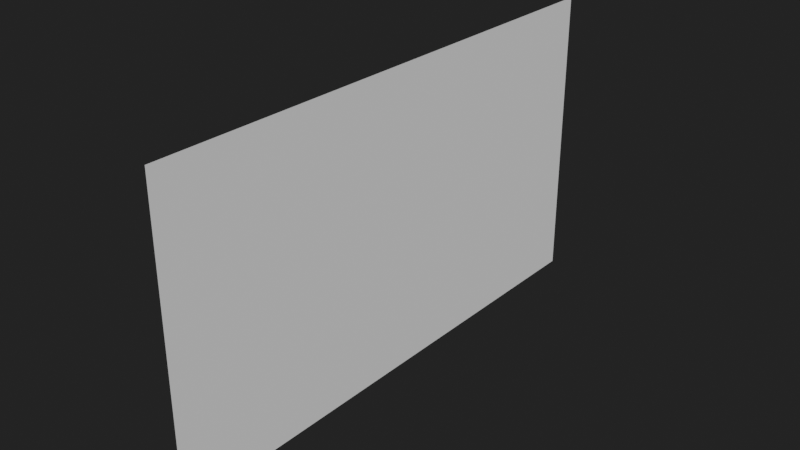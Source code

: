 # Source: BigScreenPlane.blend  (saved by Blender 2.90.8; exported with 4.5.12 LTS)
import bpy
from mathutils import Matrix  # noqa: F401  (used for matrix-valued properties, if any)

bpy.ops.wm.read_factory_settings(use_empty=True)
scene = bpy.context.scene
scene.name = 'Scene'

# ---- collections
col_collection = bpy.data.collections.new('Collection'); scene.collection.children.link(col_collection)

# ---- world
world_world = bpy.data.worlds.new('World'); scene.world = world_world
world_world.use_nodes = True; world_world.node_tree.nodes.clear()
_N = world_world.node_tree.nodes; _L = world_world.node_tree.links
n0 = _N.new('ShaderNodeOutputWorld'); n0.name = 'World Output'; n0.location = (300, 300)
n1 = _N.new('ShaderNodeBackground'); n1.name = 'Background'; n1.location = (10, 300)
n1.inputs[0].default_value = (0.01599, 0.01599, 0.01599, 1.0)
_L.new(n1.outputs[0], n0.inputs[0])
n0.is_active_output = True
world_world.color = (0.05088, 0.05088, 0.05088)
world_world.use_sun_shadow = False
world_world.sun_shadow_jitter_overblur = 0.0

# ---- meshes
me_plane = bpy.data.meshes.new('Plane')
me_plane.from_pydata([(2.36e-06, -96.0, 108.0), (-2.36e-06, -96.0, 0.0), (2.36e-06, 96.0, 108.0), (-2.36e-06, 96.0, 0.0)], [], [(0, 1, 3, 2)])
_uv = me_plane.uv_layers.new(name='UVMap')
_uv.uv.foreach_set('vector', [2.384e-07, 1.0, 0.0, 4.768e-07, 1.0, 0.0, 1.0, 1.0])
me_plane.use_remesh_fix_poles = True
me_plane.use_remesh_preserve_attributes = False
me_plane.use_mirror_vertex_groups = False
me_plane.update()

# ---- objects
ob_plane = bpy.data.objects.new('Plane', me_plane)

# ---- transforms, parenting, visibility, modifiers, constraints
ob_plane.location = (0.0, 0.0, 0.0)
ob_plane.scale = (1.5, 1.5, 1.5)
ob_plane.lineart.crease_threshold = 0.0

# ---- collection membership
col_collection.objects.link(ob_plane)

# ---- scene / render settings (as saved in the file)
scene.frame_start = 1; scene.frame_end = 250; scene.frame_set(1)
scene.render.engine = 'CYCLES'
scene.cycles.use_denoising = False
scene.cycles.samples = 128
scene.cycles.sampling_pattern = 'TABULATED_SOBOL'
scene.cycles.use_adaptive_sampling = False
scene.cycles.use_light_tree = False
scene.view_settings.view_transform = 'Filmic'
scene.unit_settings.scale_length = 0.01
bpy.context.view_layer.update()

# ---- added for rendering (the .blend has no active camera and no usable light): camera, sun
cam_auto = bpy.data.cameras.new('AutoCamera')
cam_auto.lens = 50.0
cam_auto.sensor_width = 36.0
cam_auto.clip_end = 5365.5
ob_auto_camera = bpy.data.objects.new('AutoCamera', cam_auto)
scene.collection.objects.link(ob_auto_camera)
ob_auto_camera.location = (305.728, -366.873, 325.582)
ob_auto_camera.rotation_euler = (1.09748, -7.21219e-08, 0.694738)
scene.camera = ob_auto_camera
light_auto_sun = bpy.data.lights.new('AutoSun', 'SUN')
light_auto_sun.energy = 3.0
light_auto_sun.angle = 0.0523599
ob_auto_sun = bpy.data.objects.new('AutoSun', light_auto_sun)
scene.collection.objects.link(ob_auto_sun)
ob_auto_sun.rotation_euler = (0.872665, 0.174533, 0.523599)
bpy.context.view_layer.update()

